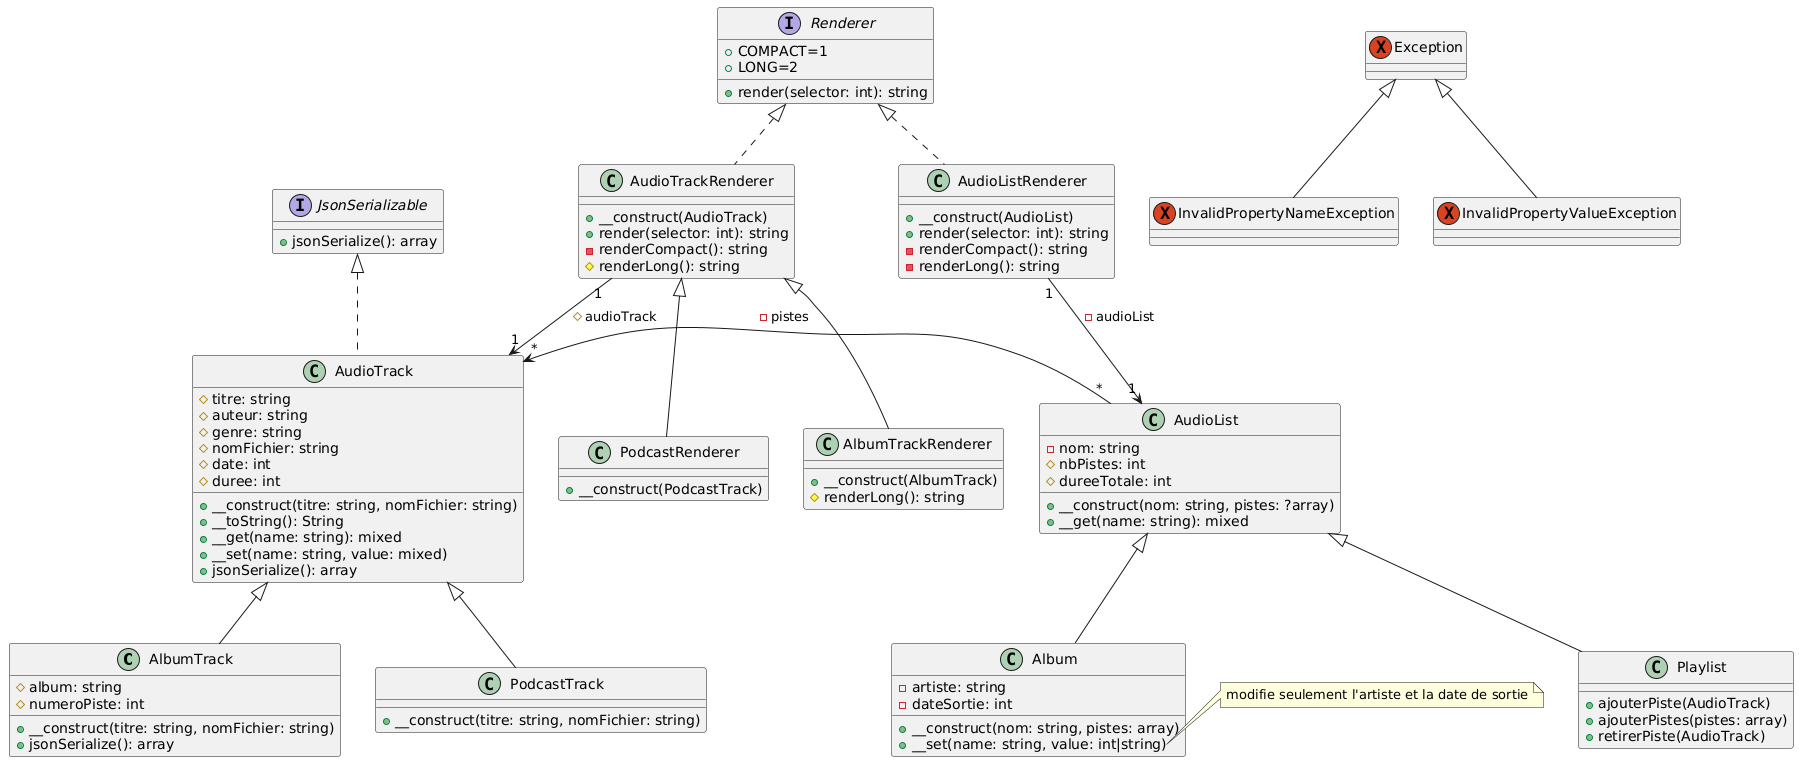

The diagram above was rendered by PlantUML. Its source (embedded in the PNG):
@startuml
class AlbumTrack extends AudioTrack {
  #album: string
  #numeroPiste: int
  +__construct(titre: string, nomFichier: string)
  +jsonSerialize(): array
}

class PodcastTrack extends AudioTrack {
  +__construct(titre: string, nomFichier: string)
}

interface JsonSerializable {
    +jsonSerialize(): array
}

class AudioTrack implements JsonSerializable {
  #titre: string
  #auteur: string
  #genre: string
  #nomFichier: string
  #date: int
  #duree: int
  +__construct(titre: string, nomFichier: string)
  +__toString(): String
  +__get(name: string): mixed
  +__set(name: string, value: mixed)
  +jsonSerialize(): array
}

interface Renderer {
  +COMPACT=1
  +LONG=2
  +render(selector: int): string
}

class AudioTrackRenderer implements Renderer {
  +__construct(AudioTrack)
  +render(selector: int): string
  -renderCompact(): string
  #renderLong(): string
}

class AlbumTrackRenderer extends AudioTrackRenderer {
  +__construct(AlbumTrack)
  #renderLong(): string
}

class PodcastRenderer extends AudioTrackRenderer {
  +__construct(PodcastTrack)
}

class AudioList {
  -nom: string
  #nbPistes: int
  #dureeTotale: int
  +__construct(nom: string, pistes: ?array)
  +__get(name: string): mixed
}

class Album extends AudioList {
  -artiste: string
  -dateSortie: int
  +__construct(nom: string, pistes: array)
  +__set(name: string, value: int|string)
}

class Playlist extends AudioList {
  +ajouterPiste(AudioTrack)
  +ajouterPistes(pistes: array)
  +retirerPiste(AudioTrack)
}

class AudioListRenderer implements Renderer {
  +__construct(AudioList)
  +render(selector: int): string
  -renderCompact(): string
  -renderLong(): string
}

exception Exception
exception InvalidPropertyNameException extends Exception
exception InvalidPropertyValueException extends Exception

AudioTrackRenderer "1"--> "1" AudioTrack: "#audioTrack"
AudioListRenderer "1"--> "1" AudioList: "-audioList"
AudioList "*" -left-> "*" AudioTrack: "-pistes"

note right of Album::__set
  modifie seulement l'artiste et la date de sortie
end note
@enduml